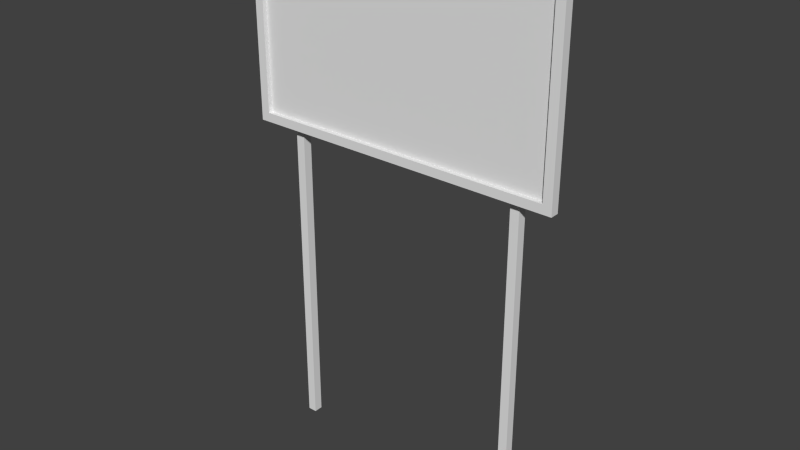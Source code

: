 # Source: Bilboard.blend  (saved by Blender 2.74.0; exported with 4.5.12 LTS)
import bpy
from mathutils import Matrix  # noqa: F401  (used for matrix-valued properties, if any)

bpy.ops.wm.read_factory_settings(use_empty=True)
scene = bpy.context.scene
scene.name = 'Scene'

# ---- collections
col_collection_1 = bpy.data.collections.new('Collection 1'); scene.collection.children.link(col_collection_1)

# ---- materials (node trees are filled in below, after node groups)
mat_bilboard = bpy.data.materials.new('Bilboard')
mat_bilboard.alpha_threshold = 0.0
mat_bilboard.use_transparent_shadow = False
mat_bilboard.roughness = 0.5
mat_bilboard.line_color = (0.0, 0.0, 0.0, 1.0)
mat_img = bpy.data.materials.new('Img')
mat_img.alpha_threshold = 0.0
mat_img.use_transparent_shadow = False
mat_img.roughness = 0.5

# ---- material node trees

# ---- world
world_world = bpy.data.worlds.new('World'); scene.world = world_world
world_world.color = (0.05088, 0.05088, 0.05088)
world_world.use_sun_shadow = False
world_world.sun_shadow_jitter_overblur = 0.0
world_world.cycles.sampling_method = 'MANUAL'
world_world.cycles.sample_map_resolution = 256

# ---- meshes
me_bilboard = bpy.data.meshes.new('Bilboard')
me_bilboard.from_pydata([(-1.7, 0.0, 0.9), (1.7, 0.0, 0.9), (-1.7, 0.0, 2.9), (1.7, 0.0, 2.9), (-1.8, 0.0, 0.8), (1.8, 0.0, 0.8), (-1.8, 0.0, 3.0), (1.8, 0.0, 3.0), (-1.8, 0.1, 0.8), (1.8, 0.1, 0.8), (-1.8, 0.1, 3.0), (1.8, 0.1, 3.0), (-1.4, 0.1, -2.8), (-1.4, 0.1, 2.9), (-1.4, 0.2, -2.8), (-1.4, 0.2, 2.9), (-1.3, 0.1, -2.8), (-1.3, 0.1, 2.9), (-1.3, 0.2, -2.8), (-1.3, 0.2, 2.9), (1.3, 0.1, -2.8), (1.3, 0.1, 2.9), (1.3, 0.2, -2.8), (1.3, 0.2, 2.9), (1.4, 0.1, -2.8), (1.4, 0.1, 2.9), (1.4, 0.2, -2.8), (1.4, 0.2, 2.9), (-1.7, 0.05, 2.9), (-1.7, 0.05, 0.9), (1.7, 0.05, 0.9), (1.7, 0.05, 2.9), (-1.7, 0.05, 2.9), (-1.7, 0.05, 0.9), (1.7, 0.05, 0.9), (1.7, 0.05, 2.9)], [], [(7, 11, 10, 6), (3, 7, 6, 2), (1, 5, 7, 3), (0, 4, 5, 1), (2, 6, 4, 0), (8, 10, 11, 9), (5, 9, 11, 7), (4, 8, 9, 5), (6, 10, 8, 4), (0, 29, 28, 2), (1, 30, 29, 0), (3, 31, 30, 1), (2, 28, 31, 3), (13, 15, 14, 12), (15, 19, 18, 14), (19, 17, 16, 18), (17, 13, 12, 16), (12, 14, 18, 16), (17, 19, 15, 13), (21, 23, 22, 20), (23, 27, 26, 22), (27, 25, 24, 26), (25, 21, 20, 24), (20, 22, 26, 24), (25, 27, 23, 21), (28, 32, 35, 31), (33, 34, 35, 32), (31, 35, 34, 30), (30, 34, 33, 29), (29, 33, 32, 28)])
me_bilboard.polygons.foreach_set('material_index', [0, 0, 0, 0, 0, 0, 0, 0, 0, 0, 0, 0, 0, 0, 0, 0, 0, 0, 0, 0, 0, 0, 0, 0, 0, 0, 1, 0, 0, 0])
_uv = me_bilboard.uv_layers.new(name='UVMap')
_uv.uv.foreach_set('vector', [0.6591, 0.0002522, 0.6753, 0.0002522, 0.6753, 0.5748, 0.6591, 0.5748, 0.0165, 0.9168, 0.0002523, 0.9327, 0.0002522, 0.3582, 0.0165, 0.3741, 0.3414, 0.9168, 0.3577, 0.9327, 0.0002523, 0.9327, 0.0165, 0.9168, 0.3414, 0.3741, 0.3577, 0.3582, 0.3577, 0.9327, 0.3414, 0.9168, 0.0165, 0.3741, 0.0002522, 0.3582, 0.3577, 0.3582, 0.3414, 0.3741, 0.0002522, 0.3577, 0.0002523, 0.0002522, 0.5748, 0.0002523, 0.5748, 0.3577, 0.3519, 0.9997, 0.3519, 0.9835, 0.703, 0.9835, 0.703, 0.9997, 0.3582, 0.9327, 0.3582, 0.9165, 0.9327, 0.9165, 0.9327, 0.9327, 0.3514, 0.9835, 0.3514, 0.9997, 0.0002522, 0.9997, 0.0002522, 0.9835, 0.9783, 0.5753, 0.9783, 0.5835, 0.6591, 0.5835, 0.6591, 0.5753, 0.6758, 0.0002522, 0.684, 0.0002522, 0.684, 0.5429, 0.6758, 0.5429, 0.3663, 0.6774, 0.3582, 0.6774, 0.3582, 0.3582, 0.3663, 0.3582, 0.6926, 0.5429, 0.6845, 0.5429, 0.6845, 0.0002522, 0.6926, 0.0002524, 0.6418, 0.91, 0.6256, 0.91, 0.6256, 0.0002522, 0.6418, 0.0002522, 0.6251, 0.91, 0.6088, 0.91, 0.6088, 0.0002522, 0.6251, 0.0002522, 0.5921, 0.0002522, 0.6083, 0.0002522, 0.6083, 0.91, 0.5921, 0.91, 0.5753, 0.0002522, 0.5916, 0.0002522, 0.5916, 0.91, 0.5753, 0.91, 0.3828, 0.3744, 0.3668, 0.3744, 0.3668, 0.3582, 0.3828, 0.3582, 0.3833, 0.3909, 0.3833, 0.3749, 0.3995, 0.3749, 0.3995, 0.3909, 0.6586, 0.91, 0.6423, 0.91, 0.6423, 0.0002522, 0.6586, 0.0002522, 0.91, 0.9668, 0.91, 0.983, 0.0002522, 0.983, 0.0002522, 0.9668, 0.0002522, 0.9495, 0.0002522, 0.9333, 0.91, 0.9333, 0.91, 0.9495, 0.0002522, 0.9662, 0.0002522, 0.95, 0.91, 0.95, 0.91, 0.9662, 0.3828, 0.3912, 0.3668, 0.3912, 0.3668, 0.3749, 0.3828, 0.3749, 0.3833, 0.3582, 0.3992, 0.3582, 0.3992, 0.3744, 0.3833, 0.3744, 0.3833, 0.3914, 0.3833, 0.3914, 0.3833, 0.3914, 0.3833, 0.3914, 0.0, 0.0, 1.0, 0.0, 1.0, 1.0, 0.0, 1.0, 0.3833, 0.3914, 0.3833, 0.3914, 0.3833, 0.3914, 0.3833, 0.3914, 0.3833, 0.3914, 0.3833, 0.3914, 0.3833, 0.3914, 0.3833, 0.3914, 0.3833, 0.3914, 0.3833, 0.3914, 0.3833, 0.3914, 0.3833, 0.3914])
me_bilboard.materials.append(mat_bilboard)
me_bilboard.materials.append(mat_img)
me_bilboard.use_remesh_preserve_volume = False
me_bilboard.use_remesh_preserve_attributes = False
me_bilboard.use_mirror_vertex_groups = False
me_bilboard.update()

# ---- objects
ob_bilboard = bpy.data.objects.new('Bilboard', me_bilboard)

# ---- transforms, parenting, visibility, modifiers, constraints
ob_bilboard.location = (0.0, 0.0, 0.0)
ob_bilboard.lineart.crease_threshold = 0.0

# ---- collection membership
col_collection_1.objects.link(ob_bilboard)

# ---- scene / render settings (as saved in the file)
scene.frame_start = 1; scene.frame_end = 250; scene.frame_set(1)
scene.render.engine = 'BLENDER_EEVEE_NEXT'
scene.render.resolution_percentage = 50
scene.render.dither_intensity = 0.0
scene.render.bake_margin = 64
scene.cycles.use_denoising = False
scene.cycles.samples = 10
scene.cycles.sampling_pattern = 'TABULATED_SOBOL'
scene.cycles.light_sampling_threshold = 0.0
scene.cycles.use_adaptive_sampling = False
scene.cycles.use_light_tree = False
scene.cycles.blur_glossy = 0.0
scene.cycles.pixel_filter_type = 'GAUSSIAN'
scene.cycles.sample_clamp_indirect = 0.0
scene.view_settings.view_transform = 'Standard'
bpy.context.view_layer.update()

# ---- added for rendering (the .blend has no active camera and no usable light): camera, sun
cam_auto = bpy.data.cameras.new('AutoCamera')
cam_auto.lens = 50.0
cam_auto.sensor_width = 36.0
cam_auto.clip_end = 1000.0
ob_auto_camera = bpy.data.objects.new('AutoCamera', cam_auto)
scene.collection.objects.link(ob_auto_camera)
ob_auto_camera.location = (6.31868, -7.48242, 5.15495)
ob_auto_camera.rotation_euler = (1.09748, -7.21219e-08, 0.694738)
scene.camera = ob_auto_camera
light_auto_sun = bpy.data.lights.new('AutoSun', 'SUN')
light_auto_sun.energy = 3.0
light_auto_sun.angle = 0.0523599
ob_auto_sun = bpy.data.objects.new('AutoSun', light_auto_sun)
scene.collection.objects.link(ob_auto_sun)
ob_auto_sun.rotation_euler = (0.872665, 0.174533, 0.523599)
bpy.context.view_layer.update()
